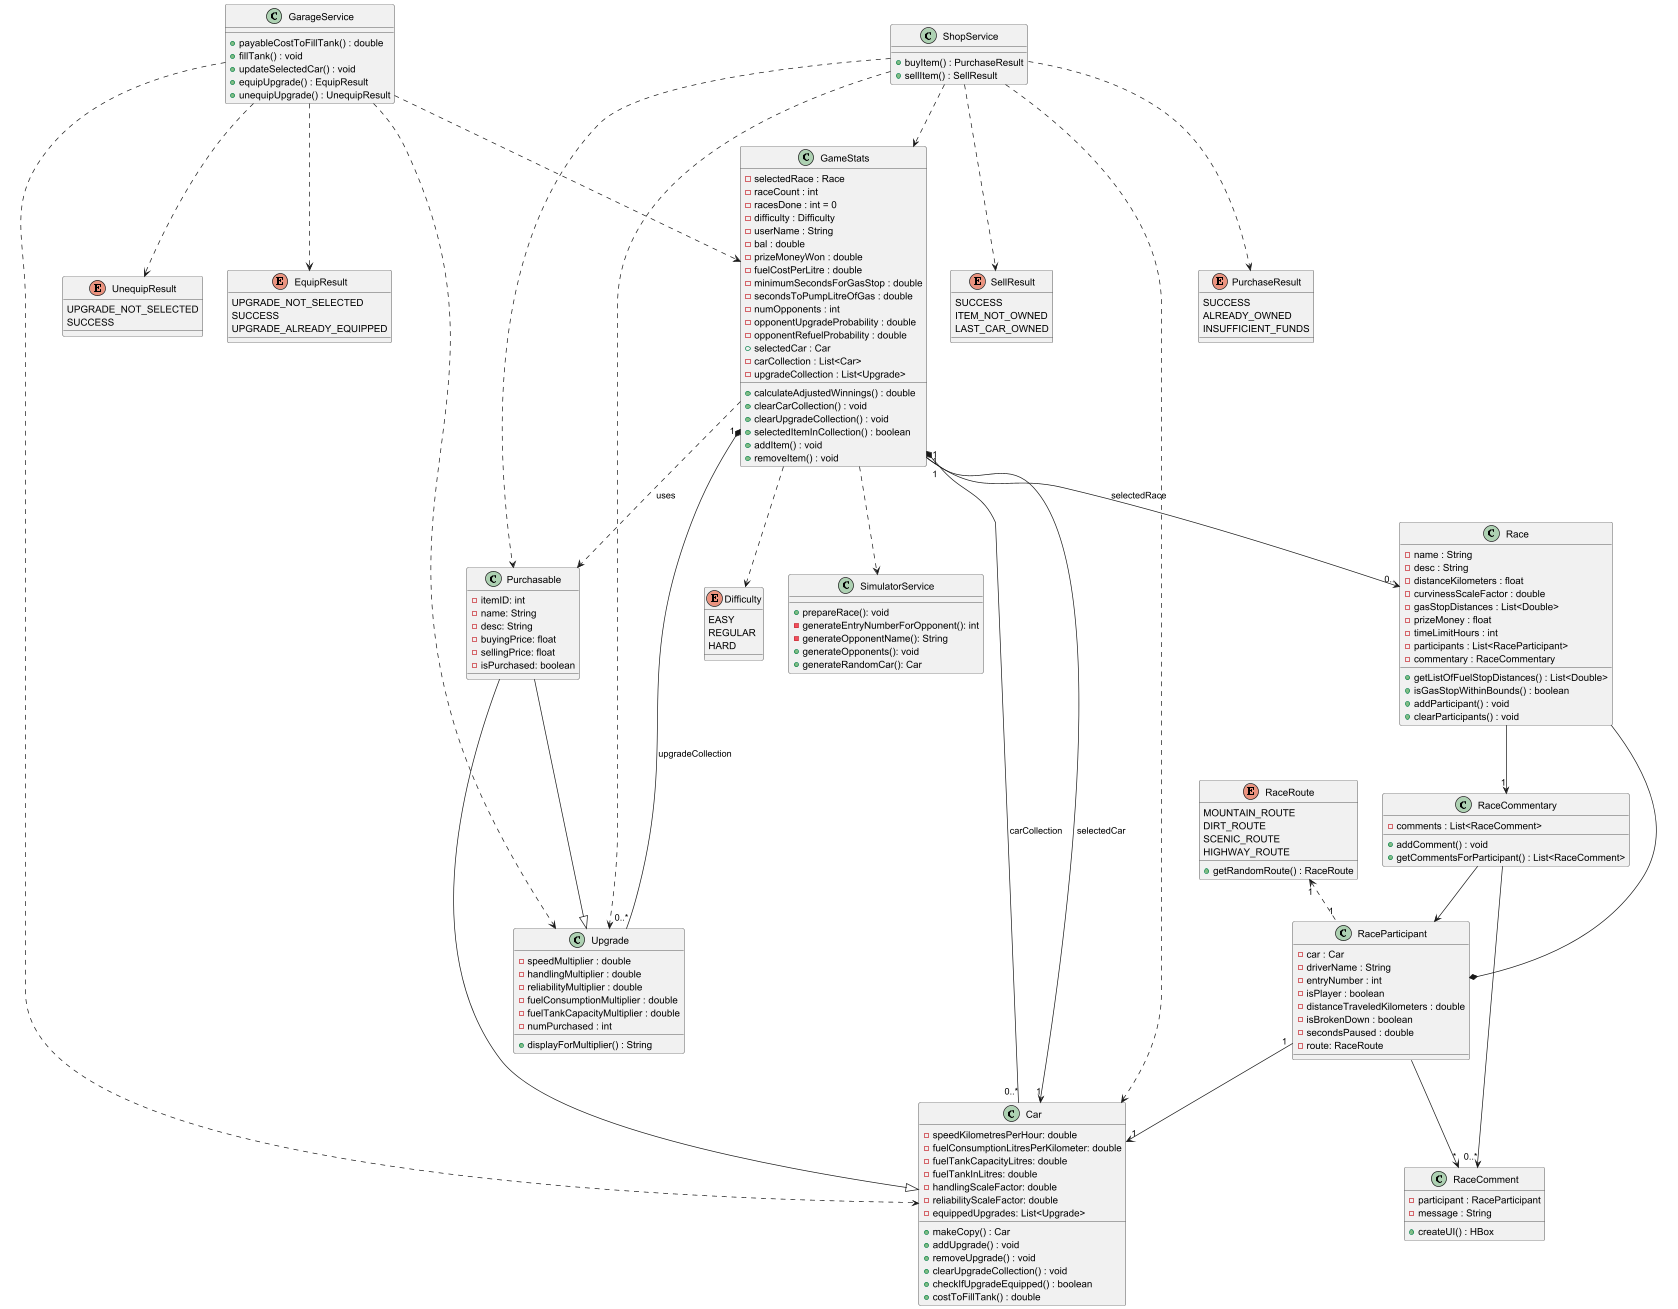

The diagram above was rendered by PlantUML. Its source (embedded in the PNG):
@startuml




Class Purchasable {
-itemID: int
-name: String
-desc: String
-buyingPrice: float
-sellingPrice: float
-isPurchased: boolean

}

Class Car {
-speedKilometresPerHour: double
-fuelConsumptionLitresPerKilometer: double
-fuelTankCapacityLitres: double
-fuelTankInLitres: double
-handlingScaleFactor: double
-reliabilityScaleFactor: double
-equippedUpgrades: List<Upgrade>

+makeCopy() : Car
+addUpgrade() : void
+removeUpgrade() : void
+clearUpgradeCollection() : void
+checkIfUpgradeEquipped() : boolean
+costToFillTank() : double


}

Class Upgrade {
-speedMultiplier : double
-handlingMultiplier : double
-reliabilityMultiplier : double
-fuelConsumptionMultiplier : double
-fuelTankCapacityMultiplier : double
-numPurchased : int

+displayForMultiplier() : String


}

Purchasable ---|> Upgrade
Purchasable ---|> Car

class GameStats {
    -selectedRace : Race
    -raceCount : int
    -racesDone : int = 0
    -difficulty : Difficulty
    -userName : String
    -bal : double
    -prizeMoneyWon : double
    -fuelCostPerLitre : double
    -minimumSecondsForGasStop : double
    -secondsToPumpLitreOfGas : double
    -numOpponents : int
    -opponentUpgradeProbability : double
    -opponentRefuelProbability : double
    +selectedCar : Car
    -carCollection : List<Car>
    -upgradeCollection : List<Upgrade>

    +calculateAdjustedWinnings() : double
    +clearCarCollection() : void
    +clearUpgradeCollection() : void
    +selectedItemInCollection() : boolean
    +addItem() : void
    +removeItem() : void
}

enum Difficulty {
    EASY
    REGULAR
    HARD
}

GameStats "1" --> "0.." Race : selectedRace
GameStats "1" --> "1" Car : selectedCar
GameStats "1" *-- "0..*" Car : carCollection
GameStats "1" *-- "0..*" Upgrade : upgradeCollection
GameStats ..> Purchasable : uses


GameStats ..> Difficulty

class Race {
    -name : String
    -desc : String
    -distanceKilometers : float
    -curvinessScaleFactor : double
    -gasStopDistances : List<Double>
    -prizeMoney : float
    -timeLimitHours : int
    -participants : List<RaceParticipant>
    -commentary : RaceCommentary

    +getListOfFuelStopDistances() : List<Double>
    +isGasStopWithinBounds() : boolean
    +addParticipant() : void
    +clearParticipants() : void
}

class RaceParticipant {
    -car : Car
    -driverName : String
    -entryNumber : int
    -isPlayer : boolean
    -distanceTraveledKilometers : double
    -isBrokenDown : boolean
    -secondsPaused : double
    -route: RaceRoute

}

class RaceComment {
    -participant : RaceParticipant
    -message : String

    +createUI() : HBox
}

enum RaceRoute{
    MOUNTAIN_ROUTE
    DIRT_ROUTE
    SCENIC_ROUTE
    HIGHWAY_ROUTE

    +getRandomRoute() : RaceRoute
}

RaceRoute "1" <.. "1" RaceParticipant

'change add to addComment later
class RaceCommentary {
    -comments : List<RaceComment>

    +addComment() : void
    +getCommentsForParticipant() : List<RaceComment>
}

RaceCommentary --> "0..*" RaceComment
RaceCommentary --> RaceParticipant


RaceParticipant "1" --> "1" Car
RaceParticipant --> "*" RaceComment


Race --> "1" RaceCommentary
Race --* RaceParticipant



class GarageService {
    +payableCostToFillTank() : double
    +fillTank() : void
    +updateSelectedCar() : void
    +equipUpgrade() : EquipResult
    +unequipUpgrade() : UnequipResult
}

enum UnequipResult {
    UPGRADE_NOT_SELECTED
    SUCCESS
}

enum EquipResult {
    UPGRADE_NOT_SELECTED
    SUCCESS
    UPGRADE_ALREADY_EQUIPPED
}


GarageService ..> GameStats
GarageService ..> UnequipResult
GarageService ..> EquipResult

class ShopService {
    +buyItem() : PurchaseResult
    +sellItem() : SellResult
}

enum PurchaseResult {
    SUCCESS
    ALREADY_OWNED
    INSUFFICIENT_FUNDS
}

enum SellResult {
    SUCCESS
    ITEM_NOT_OWNED
    LAST_CAR_OWNED
}

ShopService ..> SellResult
ShopService ..> PurchaseResult



ShopService ..> GameStats
ShopService ..> Purchasable
ShopService ..> Car
ShopService ..> Upgrade
GarageService ..> Car
GarageService ..> Upgrade


GameStats ..> SimulatorService


class SimulatorService {
    +prepareRace(): void
    -generateEntryNumberForOpponent(): int
    -generateOpponentName(): String
    +generateOpponents(): void
    +generateRandomCar(): Car


}






@enduml